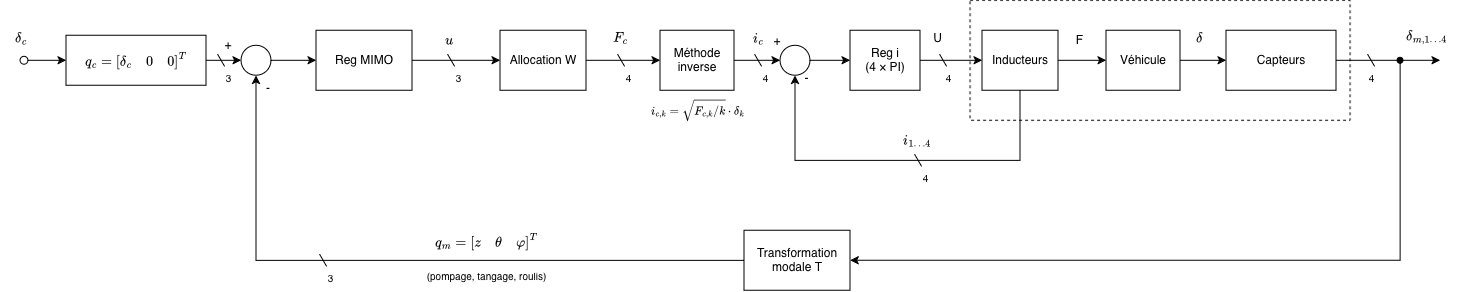

The diagram above was exported from draw.io. Its source (the exported page's mxGraphModel, read from the mxfile embedded in the PNG):
<mxGraphModel dx="1526" dy="-185" grid="1" gridSize="10" guides="1" tooltips="1" connect="1" arrows="1" fold="1" page="1" pageScale="1" pageWidth="850" pageHeight="1100" math="1" shadow="0">
  <root>
    <mxCell id="0" />
    <mxCell id="1" parent="0" />
    <mxCell id="2" parent="1" style="rounded=0;whiteSpace=wrap;html=1;dashed=1;fillColor=none;" value="" vertex="1">
      <mxGeometry height="120" width="380" x="1330" y="1120" as="geometry" />
    </mxCell>
    <mxCell id="3" parent="1" style="rounded=0;whiteSpace=wrap;html=1;" value="$$q_c=\begin{bmatrix}\delta_c&amp;0&amp;0\end{bmatrix}^T$$" vertex="1">
      <mxGeometry height="50" width="140" x="426" y="1155" as="geometry" />
    </mxCell>
    <mxCell id="4" parent="1" style="ellipse;whiteSpace=wrap;html=1;" value="" vertex="1">
      <mxGeometry height="30" width="30" x="601" y="1165" as="geometry" />
    </mxCell>
    <mxCell id="5" parent="1" style="rounded=0;whiteSpace=wrap;html=1;" value="&lt;div&gt;Reg MIMO&lt;/div&gt;" vertex="1">
      <mxGeometry height="60" width="96" x="676" y="1150" as="geometry" />
    </mxCell>
    <mxCell id="6" parent="1" style="rounded=0;whiteSpace=wrap;html=1;" value="Allocation W" vertex="1">
      <mxGeometry height="60" width="86" x="860" y="1150" as="geometry" />
    </mxCell>
    <mxCell id="7" parent="1" style="rounded=0;whiteSpace=wrap;html=1;" value="Méthode&lt;br&gt;inverse" vertex="1">
      <mxGeometry height="60" width="74" x="1020" y="1150" as="geometry" />
    </mxCell>
    <mxCell id="8" parent="1" style="ellipse;whiteSpace=wrap;html=1;" value="" vertex="1">
      <mxGeometry height="30" width="30" x="1140" y="1165" as="geometry" />
    </mxCell>
    <mxCell id="9" parent="1" style="rounded=0;whiteSpace=wrap;html=1;" value="Reg i&lt;br&gt;(4 × PI)" vertex="1">
      <mxGeometry height="60" width="70" x="1210" y="1150" as="geometry" />
    </mxCell>
    <mxCell id="10" parent="1" style="rounded=0;whiteSpace=wrap;html=1;" value="Inducteurs" vertex="1">
      <mxGeometry height="60" width="76" x="1342" y="1150" as="geometry" />
    </mxCell>
    <mxCell id="11" parent="1" style="rounded=0;whiteSpace=wrap;html=1;" value="Véhicule" vertex="1">
      <mxGeometry height="60" width="74" x="1466" y="1150" as="geometry" />
    </mxCell>
    <mxCell id="12" parent="1" style="rounded=0;whiteSpace=wrap;html=1;" value="Capteurs" vertex="1">
      <mxGeometry height="60" width="110" x="1586" y="1150" as="geometry" />
    </mxCell>
    <mxCell id="13" parent="1" style="rounded=0;whiteSpace=wrap;html=1;" value="Transformation&lt;br&gt;modale T" vertex="1">
      <mxGeometry height="60" width="106" x="1104" y="1350" as="geometry" />
    </mxCell>
    <mxCell id="14" parent="1" style="ellipse;whiteSpace=wrap;html=1;fillColor=none;" value="" vertex="1">
      <mxGeometry height="8" width="8" x="380" y="1176" as="geometry" />
    </mxCell>
    <mxCell id="15" parent="1" style="text;html=1;align=center;verticalAlign=middle;strokeColor=none;fillColor=none;" value="$$\delta_c$$" vertex="1">
      <mxGeometry height="24" width="40" x="360" y="1146" as="geometry" />
    </mxCell>
    <mxCell id="16" parent="1" style="text;html=1;align=center;verticalAlign=middle;strokeColor=none;fillColor=none;" value="F" vertex="1">
      <mxGeometry height="24" width="30" x="1424" y="1148" as="geometry" />
    </mxCell>
    <mxCell id="17" parent="1" style="text;html=1;align=center;verticalAlign=middle;strokeColor=none;fillColor=none;" value="$$\delta$$" vertex="1">
      <mxGeometry height="24" width="30" x="1544" y="1146" as="geometry" />
    </mxCell>
    <mxCell id="18" parent="1" style="text;html=1;align=center;verticalAlign=middle;strokeColor=none;fillColor=none;" value="$$\delta_{m,1\ldots4}$$" vertex="1">
      <mxGeometry height="24" width="80" x="1746" y="1144" as="geometry" />
    </mxCell>
    <mxCell id="19" parent="1" style="text;html=1;align=center;verticalAlign=middle;strokeColor=none;fillColor=none;" value="$$q_m=\begin{bmatrix}z&amp;\theta&amp;\varphi\end{bmatrix}^T$$" vertex="1">
      <mxGeometry height="26" width="200" x="746" y="1348" as="geometry" />
    </mxCell>
    <mxCell id="20" parent="1" style="text;html=1;align=center;verticalAlign=middle;strokeColor=none;fillColor=none;fontSize=10;" value="(pompage, tangage, roulis)" vertex="1">
      <mxGeometry height="18" width="200" x="746" y="1388" as="geometry" />
    </mxCell>
    <mxCell id="21" parent="1" style="text;html=1;align=center;verticalAlign=middle;strokeColor=none;fillColor=none;fontSize=10;" value="$$i_{c,k}=\sqrt{F_{c,k}/k}\cdot\delta_k$$" vertex="1">
      <mxGeometry height="22" width="160" x="977" y="1218" as="geometry" />
    </mxCell>
    <mxCell id="22" parent="1" style="text;html=1;align=center;verticalAlign=middle;strokeColor=none;fillColor=none;" value="-" vertex="1">
      <mxGeometry height="16" width="16" x="1158" y="1190" as="geometry" />
    </mxCell>
    <mxCell id="23" parent="1" style="line;html=1;strokeWidth=1;rotation=60;" value="" vertex="1">
      <mxGeometry height="14" width="14" x="574" y="1173" as="geometry" />
    </mxCell>
    <mxCell id="24" parent="1" style="text;html=1;align=center;verticalAlign=middle;strokeColor=none;fillColor=none;fontSize=10;" value="3" vertex="1">
      <mxGeometry height="18" width="20" x="578" y="1190" as="geometry" />
    </mxCell>
    <mxCell id="25" parent="1" style="line;html=1;strokeWidth=1;rotation=60;" value="" vertex="1">
      <mxGeometry height="14" width="14" x="1724" y="1173" as="geometry" />
    </mxCell>
    <mxCell id="26" parent="1" style="text;html=1;align=center;verticalAlign=middle;strokeColor=none;fillColor=none;fontSize=10;" value="4" vertex="1">
      <mxGeometry height="18" width="20" x="1721" y="1190" as="geometry" />
    </mxCell>
    <mxCell id="27" parent="1" style="line;html=1;strokeWidth=1;rotation=60;" value="" vertex="1">
      <mxGeometry height="14" width="14" x="676" y="1373" as="geometry" />
    </mxCell>
    <mxCell id="28" parent="1" style="text;html=1;align=center;verticalAlign=middle;strokeColor=none;fillColor=none;fontSize=10;" value="3" vertex="1">
      <mxGeometry height="18" width="20" x="680" y="1390" as="geometry" />
    </mxCell>
    <mxCell id="29" edge="1" parent="1" style="edgeStyle=none;html=1;entryX=0;entryY=0.5;" target="3">
      <mxGeometry relative="1" as="geometry">
        <mxPoint x="388" y="1180" as="sourcePoint" />
      </mxGeometry>
    </mxCell>
    <mxCell id="30" edge="1" parent="1" source="3" style="edgeStyle=none;html=1;exitX=1;exitY=0.5;entryX=0;entryY=0.5;" target="4">
      <mxGeometry relative="1" as="geometry" />
    </mxCell>
    <mxCell id="31" edge="1" parent="1" source="4" style="edgeStyle=none;html=1;exitX=1;exitY=0.5;entryX=0;entryY=0.5;" target="5">
      <mxGeometry relative="1" as="geometry" />
    </mxCell>
    <mxCell id="32" edge="1" parent="1" source="5" style="edgeStyle=none;html=1;exitX=1;exitY=0.5;entryX=0;entryY=0.5;" target="6">
      <mxGeometry relative="1" as="geometry" />
    </mxCell>
    <mxCell id="33" edge="1" parent="1" source="6" style="edgeStyle=none;html=1;exitX=1;exitY=0.5;entryX=0;entryY=0.5;" target="7">
      <mxGeometry relative="1" as="geometry" />
    </mxCell>
    <mxCell id="34" edge="1" parent="1" source="7" style="edgeStyle=none;html=1;exitX=1;exitY=0.5;entryX=0;entryY=0.5;" target="8">
      <mxGeometry relative="1" as="geometry" />
    </mxCell>
    <mxCell id="35" edge="1" parent="1" source="8" style="edgeStyle=none;html=1;exitX=1;exitY=0.5;entryX=0;entryY=0.5;" target="9">
      <mxGeometry relative="1" as="geometry" />
    </mxCell>
    <mxCell id="36" edge="1" parent="1" source="9" style="edgeStyle=none;html=1;exitX=1;exitY=0.5;entryX=0;entryY=0.5;" target="10">
      <mxGeometry relative="1" as="geometry" />
    </mxCell>
    <mxCell id="37" edge="1" parent="1" source="10" style="edgeStyle=none;html=1;exitX=1;exitY=0.5;entryX=0;entryY=0.5;" target="11">
      <mxGeometry relative="1" as="geometry" />
    </mxCell>
    <mxCell id="38" edge="1" parent="1" source="11" style="edgeStyle=none;html=1;exitX=1;exitY=0.5;entryX=0;entryY=0.5;" target="12">
      <mxGeometry relative="1" as="geometry" />
    </mxCell>
    <mxCell id="39" edge="1" parent="1" source="12" style="edgeStyle=none;html=1;exitX=1;exitY=0.5;">
      <mxGeometry relative="1" as="geometry">
        <mxPoint x="1800" y="1180" as="targetPoint" />
      </mxGeometry>
    </mxCell>
    <mxCell id="40" edge="1" parent="1" style="edgeStyle=none;html=1;entryX=1;entryY=0.5;rounded=0;curved=0;startArrow=oval;startFill=1;" target="13">
      <mxGeometry relative="1" as="geometry">
        <Array as="points">
          <mxPoint x="1760" y="1380" />
        </Array>
        <mxPoint x="1760" y="1180" as="sourcePoint" />
      </mxGeometry>
    </mxCell>
    <mxCell id="41" edge="1" parent="1" source="13" style="edgeStyle=none;html=1;exitX=0;exitY=0.5;entryX=0.5;entryY=1;rounded=0;curved=0;" target="4">
      <mxGeometry relative="1" as="geometry">
        <Array as="points">
          <mxPoint x="616" y="1380" />
        </Array>
      </mxGeometry>
    </mxCell>
    <mxCell id="42" edge="1" parent="1" source="10" style="edgeStyle=none;html=1;exitX=0.5;exitY=1;entryX=0.5;entryY=1;rounded=0;curved=0;" target="8">
      <mxGeometry relative="1" as="geometry">
        <Array as="points">
          <mxPoint x="1380" y="1280" />
          <mxPoint x="1155" y="1280" />
        </Array>
      </mxGeometry>
    </mxCell>
    <mxCell id="43" parent="1" style="text;html=1;whiteSpace=wrap;strokeColor=none;fillColor=none;align=center;verticalAlign=middle;rounded=0;fontFamily=Helvetica;fontSize=12;fontColor=default;" value="+" vertex="1">
      <mxGeometry height="30" width="60" x="558" y="1150" as="geometry" />
    </mxCell>
    <mxCell id="44" parent="1" style="text;html=1;whiteSpace=wrap;strokeColor=none;fillColor=none;align=center;verticalAlign=middle;rounded=0;fontFamily=Helvetica;fontSize=12;fontColor=default;" value="-" vertex="1">
      <mxGeometry height="30" width="60" x="598" y="1193" as="geometry" />
    </mxCell>
    <mxCell id="45" connectable="0" parent="1" style="group" value="" vertex="1">
      <mxGeometry height="60" width="34" x="794" y="1148" as="geometry" />
    </mxCell>
    <mxCell id="46" parent="45" style="text;html=1;align=center;verticalAlign=middle;strokeColor=none;fillColor=none;" value="$$u$$" vertex="1">
      <mxGeometry height="24" width="30" as="geometry" />
    </mxCell>
    <mxCell id="47" parent="45" style="line;html=1;strokeWidth=1;rotation=60;" value="" vertex="1">
      <mxGeometry height="14" width="14" x="10" y="25" as="geometry" />
    </mxCell>
    <mxCell id="48" parent="45" style="text;html=1;align=center;verticalAlign=middle;strokeColor=none;fillColor=none;fontSize=10;" value="3" vertex="1">
      <mxGeometry height="18" width="20" x="14" y="42" as="geometry" />
    </mxCell>
    <mxCell id="49" connectable="0" parent="1" style="group" value="" vertex="1">
      <mxGeometry height="62" width="40" x="960" y="1146" as="geometry" />
    </mxCell>
    <mxCell id="50" parent="49" style="text;html=1;align=center;verticalAlign=middle;strokeColor=none;fillColor=none;" value="$$F_c$$" vertex="1">
      <mxGeometry height="24" width="40" as="geometry" />
    </mxCell>
    <mxCell id="51" parent="49" style="line;html=1;strokeWidth=1;rotation=60;" value="" vertex="1">
      <mxGeometry height="14" width="14" x="14" y="27" as="geometry" />
    </mxCell>
    <mxCell id="52" parent="49" style="text;html=1;align=center;verticalAlign=middle;strokeColor=none;fillColor=none;fontSize=10;" value="4" vertex="1">
      <mxGeometry height="18" width="20" x="18" y="44" as="geometry" />
    </mxCell>
    <mxCell id="53" connectable="0" parent="1" style="group" value="" vertex="1">
      <mxGeometry height="62" width="51" x="1098" y="1146" as="geometry" />
    </mxCell>
    <mxCell id="54" parent="53" style="text;html=1;align=center;verticalAlign=middle;strokeColor=none;fillColor=none;" value="$$i_c$$" vertex="1">
      <mxGeometry height="24" width="40" as="geometry" />
    </mxCell>
    <mxCell id="55" parent="53" style="line;html=1;strokeWidth=1;rotation=60;" value="" vertex="1">
      <mxGeometry height="14" width="14" x="13" y="27" as="geometry" />
    </mxCell>
    <mxCell id="56" parent="53" style="text;html=1;align=center;verticalAlign=middle;strokeColor=none;fillColor=none;fontSize=10;" value="4" vertex="1">
      <mxGeometry height="18" width="20" x="17" y="44" as="geometry" />
    </mxCell>
    <mxCell id="57" parent="53" style="text;html=1;whiteSpace=wrap;strokeColor=none;fillColor=none;align=center;verticalAlign=middle;rounded=0;fontFamily=Helvetica;fontSize=12;fontColor=default;" value="+" vertex="1">
      <mxGeometry height="30" width="24" x="27" as="geometry" />
    </mxCell>
    <mxCell id="58" connectable="0" parent="1" style="group" value="" vertex="1">
      <mxGeometry height="62" width="36" x="1282" y="1146" as="geometry" />
    </mxCell>
    <mxCell id="59" parent="58" style="text;html=1;align=center;verticalAlign=middle;strokeColor=none;fillColor=none;" value="U" vertex="1">
      <mxGeometry height="24" width="30" as="geometry" />
    </mxCell>
    <mxCell id="60" parent="58" style="line;html=1;strokeWidth=1;rotation=60;" value="" vertex="1">
      <mxGeometry height="14" width="14" x="14" y="27" as="geometry" />
    </mxCell>
    <mxCell id="61" parent="58" style="text;html=1;align=center;verticalAlign=middle;strokeColor=none;fillColor=none;fontSize=10;" value="4" vertex="1">
      <mxGeometry height="18" width="20" x="16" y="44" as="geometry" />
    </mxCell>
    <mxCell id="62" connectable="0" parent="1" style="group" value="" vertex="1">
      <mxGeometry height="60" width="60" x="1246" y="1248" as="geometry" />
    </mxCell>
    <mxCell id="63" parent="62" style="text;html=1;align=center;verticalAlign=middle;strokeColor=none;fillColor=none;" value="$$i_{1\ldots4}$$" vertex="1">
      <mxGeometry height="24" width="60" as="geometry" />
    </mxCell>
    <mxCell id="64" parent="62" style="line;html=1;strokeWidth=1;rotation=60;" value="" vertex="1">
      <mxGeometry height="14" width="14" x="25" y="25" as="geometry" />
    </mxCell>
    <mxCell id="65" parent="62" style="text;html=1;align=center;verticalAlign=middle;strokeColor=none;fillColor=none;fontSize=10;" value="4" vertex="1">
      <mxGeometry height="18" width="20" x="29" y="42" as="geometry" />
    </mxCell>
  </root>
</mxGraphModel>